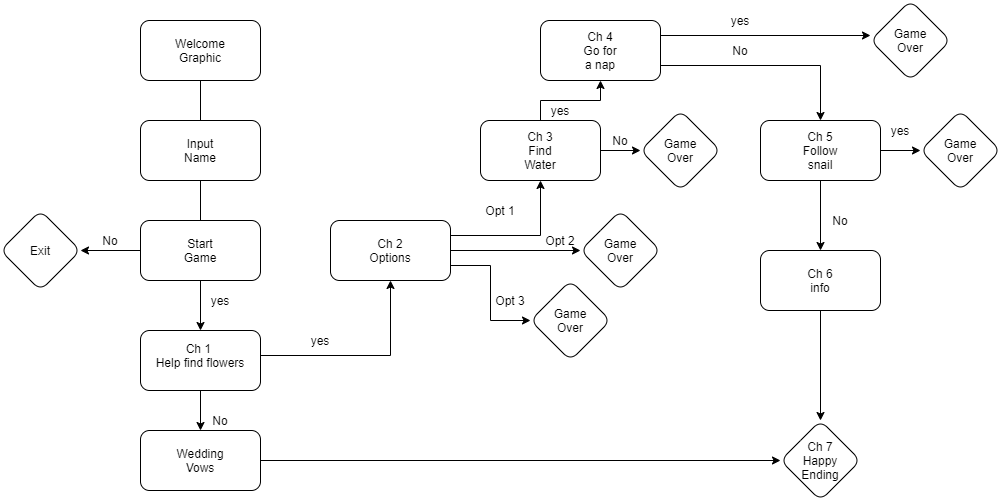

The diagram above was exported from draw.io. Its source (the exported page's mxGraphModel, read from the mxfile embedded in the PNG):
<mxGraphModel dx="1422" dy="705" grid="1" gridSize="10" guides="1" tooltips="1" connect="1" arrows="1" fold="1" page="1" pageScale="1" pageWidth="1169" pageHeight="827" background="#FFFFFF" math="0" shadow="0">
  <root>
    <mxCell id="0" />
    <mxCell id="1" parent="0" />
    <mxCell id="Yi-cvL3anT0xKWAretza-65" value="" style="edgeStyle=orthogonalEdgeStyle;rounded=0;orthogonalLoop=1;jettySize=auto;html=1;entryX=0;entryY=0.5;entryDx=0;entryDy=0;" edge="1" parent="1" source="Yi-cvL3anT0xKWAretza-68" target="Yi-cvL3anT0xKWAretza-97">
      <mxGeometry relative="1" as="geometry">
        <mxPoint x="580" y="380" as="targetPoint" />
      </mxGeometry>
    </mxCell>
    <mxCell id="Yi-cvL3anT0xKWAretza-66" style="edgeStyle=orthogonalEdgeStyle;rounded=0;orthogonalLoop=1;jettySize=auto;html=1;exitX=1;exitY=0.25;exitDx=0;exitDy=0;" edge="1" parent="1" source="Yi-cvL3anT0xKWAretza-68" target="Yi-cvL3anT0xKWAretza-92">
      <mxGeometry relative="1" as="geometry" />
    </mxCell>
    <mxCell id="Yi-cvL3anT0xKWAretza-67" style="edgeStyle=orthogonalEdgeStyle;rounded=0;orthogonalLoop=1;jettySize=auto;html=1;exitX=1;exitY=0.75;exitDx=0;exitDy=0;" edge="1" parent="1" source="Yi-cvL3anT0xKWAretza-68" target="Yi-cvL3anT0xKWAretza-98">
      <mxGeometry relative="1" as="geometry" />
    </mxCell>
    <mxCell id="Yi-cvL3anT0xKWAretza-68" value="" style="rounded=1;whiteSpace=wrap;html=1;" vertex="1" parent="1">
      <mxGeometry x="370" y="350" width="120" height="60" as="geometry" />
    </mxCell>
    <mxCell id="Yi-cvL3anT0xKWAretza-69" value="" style="edgeStyle=orthogonalEdgeStyle;rounded=0;orthogonalLoop=1;jettySize=auto;html=1;" edge="1" parent="1" source="Yi-cvL3anT0xKWAretza-70">
      <mxGeometry relative="1" as="geometry">
        <mxPoint x="240" y="280" as="targetPoint" />
      </mxGeometry>
    </mxCell>
    <mxCell id="Yi-cvL3anT0xKWAretza-70" value="" style="rounded=1;whiteSpace=wrap;html=1;" vertex="1" parent="1">
      <mxGeometry x="180" y="150" width="120" height="60" as="geometry" />
    </mxCell>
    <mxCell id="Yi-cvL3anT0xKWAretza-71" value="Welcome Graphic" style="text;html=1;strokeColor=none;fillColor=none;align=center;verticalAlign=middle;whiteSpace=wrap;rounded=0;" vertex="1" parent="1">
      <mxGeometry x="220" y="170" width="40" height="20" as="geometry" />
    </mxCell>
    <mxCell id="Yi-cvL3anT0xKWAretza-72" value="" style="edgeStyle=orthogonalEdgeStyle;rounded=0;orthogonalLoop=1;jettySize=auto;html=1;" edge="1" parent="1" source="Yi-cvL3anT0xKWAretza-73">
      <mxGeometry relative="1" as="geometry">
        <mxPoint x="240" y="370" as="targetPoint" />
      </mxGeometry>
    </mxCell>
    <mxCell id="Yi-cvL3anT0xKWAretza-73" value="" style="whiteSpace=wrap;html=1;rounded=1;" vertex="1" parent="1">
      <mxGeometry x="180" y="250" width="120" height="60" as="geometry" />
    </mxCell>
    <mxCell id="Yi-cvL3anT0xKWAretza-74" value="Input Name" style="text;html=1;strokeColor=none;fillColor=none;align=center;verticalAlign=middle;whiteSpace=wrap;rounded=0;" vertex="1" parent="1">
      <mxGeometry x="220" y="270" width="40" height="20" as="geometry" />
    </mxCell>
    <mxCell id="Yi-cvL3anT0xKWAretza-75" value="" style="edgeStyle=orthogonalEdgeStyle;rounded=0;orthogonalLoop=1;jettySize=auto;html=1;entryX=1;entryY=0.5;entryDx=0;entryDy=0;" edge="1" parent="1" source="Yi-cvL3anT0xKWAretza-77" target="Yi-cvL3anT0xKWAretza-81">
      <mxGeometry relative="1" as="geometry">
        <mxPoint x="130" y="400" as="targetPoint" />
      </mxGeometry>
    </mxCell>
    <mxCell id="Yi-cvL3anT0xKWAretza-76" value="" style="edgeStyle=orthogonalEdgeStyle;rounded=0;orthogonalLoop=1;jettySize=auto;html=1;" edge="1" parent="1" source="Yi-cvL3anT0xKWAretza-77">
      <mxGeometry relative="1" as="geometry">
        <mxPoint x="240" y="460" as="targetPoint" />
      </mxGeometry>
    </mxCell>
    <mxCell id="Yi-cvL3anT0xKWAretza-77" value="" style="rounded=1;whiteSpace=wrap;html=1;" vertex="1" parent="1">
      <mxGeometry x="180" y="350" width="120" height="60" as="geometry" />
    </mxCell>
    <mxCell id="Yi-cvL3anT0xKWAretza-78" value="Start Game" style="text;html=1;strokeColor=none;fillColor=none;align=center;verticalAlign=middle;whiteSpace=wrap;rounded=0;" vertex="1" parent="1">
      <mxGeometry x="220" y="370" width="40" height="20" as="geometry" />
    </mxCell>
    <mxCell id="Yi-cvL3anT0xKWAretza-79" value="" style="rounded=1;whiteSpace=wrap;html=1;" vertex="1" parent="1">
      <mxGeometry x="180" y="460" width="120" height="60" as="geometry" />
    </mxCell>
    <mxCell id="Yi-cvL3anT0xKWAretza-80" value="No" style="text;html=1;strokeColor=none;fillColor=none;align=center;verticalAlign=middle;whiteSpace=wrap;rounded=0;" vertex="1" parent="1">
      <mxGeometry x="130" y="360" width="40" height="20" as="geometry" />
    </mxCell>
    <mxCell id="Yi-cvL3anT0xKWAretza-81" value="" style="rhombus;whiteSpace=wrap;html=1;rounded=1;" vertex="1" parent="1">
      <mxGeometry x="40" y="340" width="80" height="80" as="geometry" />
    </mxCell>
    <mxCell id="Yi-cvL3anT0xKWAretza-82" value="Exit" style="text;html=1;strokeColor=none;fillColor=none;align=center;verticalAlign=middle;whiteSpace=wrap;rounded=0;" vertex="1" parent="1">
      <mxGeometry x="60" y="370" width="40" height="20" as="geometry" />
    </mxCell>
    <mxCell id="Yi-cvL3anT0xKWAretza-83" value="" style="edgeStyle=orthogonalEdgeStyle;rounded=0;orthogonalLoop=1;jettySize=auto;html=1;exitX=0.5;exitY=1;exitDx=0;exitDy=0;" edge="1" parent="1" source="Yi-cvL3anT0xKWAretza-79" target="Yi-cvL3anT0xKWAretza-87">
      <mxGeometry relative="1" as="geometry" />
    </mxCell>
    <mxCell id="Yi-cvL3anT0xKWAretza-84" value="" style="edgeStyle=orthogonalEdgeStyle;rounded=0;orthogonalLoop=1;jettySize=auto;html=1;" edge="1" parent="1" source="Yi-cvL3anT0xKWAretza-85" target="Yi-cvL3anT0xKWAretza-68">
      <mxGeometry relative="1" as="geometry" />
    </mxCell>
    <mxCell id="Yi-cvL3anT0xKWAretza-85" value="Ch 1&amp;nbsp;&lt;br&gt;Help find flowers" style="text;html=1;strokeColor=none;fillColor=none;align=center;verticalAlign=middle;whiteSpace=wrap;rounded=0;" vertex="1" parent="1">
      <mxGeometry x="180" y="460" width="120" height="50" as="geometry" />
    </mxCell>
    <mxCell id="Yi-cvL3anT0xKWAretza-86" style="edgeStyle=orthogonalEdgeStyle;rounded=0;orthogonalLoop=1;jettySize=auto;html=1;" edge="1" parent="1" source="Yi-cvL3anT0xKWAretza-87" target="Yi-cvL3anT0xKWAretza-120">
      <mxGeometry relative="1" as="geometry" />
    </mxCell>
    <mxCell id="Yi-cvL3anT0xKWAretza-87" value="" style="rounded=1;whiteSpace=wrap;html=1;" vertex="1" parent="1">
      <mxGeometry x="180" y="560" width="120" height="60" as="geometry" />
    </mxCell>
    <mxCell id="Yi-cvL3anT0xKWAretza-88" value="yes" style="text;html=1;strokeColor=none;fillColor=none;align=center;verticalAlign=middle;whiteSpace=wrap;rounded=0;" vertex="1" parent="1">
      <mxGeometry x="340" y="460" width="40" height="20" as="geometry" />
    </mxCell>
    <mxCell id="Yi-cvL3anT0xKWAretza-89" value="Ch 2&lt;br&gt;Options" style="text;html=1;strokeColor=none;fillColor=none;align=center;verticalAlign=middle;whiteSpace=wrap;rounded=0;" vertex="1" parent="1">
      <mxGeometry x="410" y="370" width="40" height="20" as="geometry" />
    </mxCell>
    <mxCell id="Yi-cvL3anT0xKWAretza-90" value="" style="edgeStyle=orthogonalEdgeStyle;rounded=0;orthogonalLoop=1;jettySize=auto;html=1;" edge="1" parent="1" source="Yi-cvL3anT0xKWAretza-92" target="Yi-cvL3anT0xKWAretza-103">
      <mxGeometry relative="1" as="geometry" />
    </mxCell>
    <mxCell id="Yi-cvL3anT0xKWAretza-91" value="" style="edgeStyle=orthogonalEdgeStyle;rounded=0;orthogonalLoop=1;jettySize=auto;html=1;" edge="1" parent="1" source="Yi-cvL3anT0xKWAretza-92" target="Yi-cvL3anT0xKWAretza-104">
      <mxGeometry relative="1" as="geometry" />
    </mxCell>
    <mxCell id="Yi-cvL3anT0xKWAretza-92" value="" style="whiteSpace=wrap;html=1;rounded=1;" vertex="1" parent="1">
      <mxGeometry x="520" y="250" width="120" height="60" as="geometry" />
    </mxCell>
    <mxCell id="Yi-cvL3anT0xKWAretza-93" value="Opt 1" style="text;html=1;strokeColor=none;fillColor=none;align=center;verticalAlign=middle;whiteSpace=wrap;rounded=0;" vertex="1" parent="1">
      <mxGeometry x="520" y="330" width="40" height="20" as="geometry" />
    </mxCell>
    <mxCell id="Yi-cvL3anT0xKWAretza-94" value="Opt 2" style="text;html=1;strokeColor=none;fillColor=none;align=center;verticalAlign=middle;whiteSpace=wrap;rounded=0;" vertex="1" parent="1">
      <mxGeometry x="580" y="360" width="40" height="20" as="geometry" />
    </mxCell>
    <mxCell id="Yi-cvL3anT0xKWAretza-95" value="Opt 3" style="text;html=1;strokeColor=none;fillColor=none;align=center;verticalAlign=middle;whiteSpace=wrap;rounded=0;" vertex="1" parent="1">
      <mxGeometry x="530" y="420" width="40" height="20" as="geometry" />
    </mxCell>
    <mxCell id="Yi-cvL3anT0xKWAretza-96" value="Ch 3&lt;br&gt;Find Water" style="text;html=1;strokeColor=none;fillColor=none;align=center;verticalAlign=middle;whiteSpace=wrap;rounded=0;" vertex="1" parent="1">
      <mxGeometry x="560" y="270" width="40" height="20" as="geometry" />
    </mxCell>
    <mxCell id="Yi-cvL3anT0xKWAretza-97" value="" style="rhombus;whiteSpace=wrap;html=1;rounded=1;" vertex="1" parent="1">
      <mxGeometry x="620" y="340" width="80" height="80" as="geometry" />
    </mxCell>
    <mxCell id="Yi-cvL3anT0xKWAretza-98" value="" style="rhombus;whiteSpace=wrap;html=1;rounded=1;" vertex="1" parent="1">
      <mxGeometry x="570" y="410" width="80" height="80" as="geometry" />
    </mxCell>
    <mxCell id="Yi-cvL3anT0xKWAretza-99" value="Game Over" style="text;html=1;strokeColor=none;fillColor=none;align=center;verticalAlign=middle;whiteSpace=wrap;rounded=0;" vertex="1" parent="1">
      <mxGeometry x="640" y="370" width="40" height="20" as="geometry" />
    </mxCell>
    <mxCell id="Yi-cvL3anT0xKWAretza-100" value="Game Over" style="text;html=1;strokeColor=none;fillColor=none;align=center;verticalAlign=middle;whiteSpace=wrap;rounded=0;" vertex="1" parent="1">
      <mxGeometry x="590" y="440" width="40" height="20" as="geometry" />
    </mxCell>
    <mxCell id="Yi-cvL3anT0xKWAretza-101" style="edgeStyle=orthogonalEdgeStyle;rounded=0;orthogonalLoop=1;jettySize=auto;html=1;exitX=1;exitY=0.75;exitDx=0;exitDy=0;entryX=0.5;entryY=0;entryDx=0;entryDy=0;" edge="1" parent="1" source="Yi-cvL3anT0xKWAretza-103" target="Yi-cvL3anT0xKWAretza-111">
      <mxGeometry relative="1" as="geometry" />
    </mxCell>
    <mxCell id="Yi-cvL3anT0xKWAretza-102" style="edgeStyle=orthogonalEdgeStyle;rounded=0;orthogonalLoop=1;jettySize=auto;html=1;exitX=1;exitY=0.25;exitDx=0;exitDy=0;" edge="1" parent="1" source="Yi-cvL3anT0xKWAretza-103">
      <mxGeometry relative="1" as="geometry">
        <mxPoint x="910" y="165" as="targetPoint" />
      </mxGeometry>
    </mxCell>
    <mxCell id="Yi-cvL3anT0xKWAretza-103" value="" style="rounded=1;whiteSpace=wrap;html=1;" vertex="1" parent="1">
      <mxGeometry x="580" y="150" width="120" height="60" as="geometry" />
    </mxCell>
    <mxCell id="Yi-cvL3anT0xKWAretza-104" value="" style="rhombus;whiteSpace=wrap;html=1;rounded=1;" vertex="1" parent="1">
      <mxGeometry x="680" y="240" width="80" height="80" as="geometry" />
    </mxCell>
    <mxCell id="Yi-cvL3anT0xKWAretza-105" value="Game Over" style="text;html=1;strokeColor=none;fillColor=none;align=center;verticalAlign=middle;whiteSpace=wrap;rounded=0;" vertex="1" parent="1">
      <mxGeometry x="700" y="270" width="40" height="20" as="geometry" />
    </mxCell>
    <mxCell id="Yi-cvL3anT0xKWAretza-106" value="No" style="text;html=1;strokeColor=none;fillColor=none;align=center;verticalAlign=middle;whiteSpace=wrap;rounded=0;" vertex="1" parent="1">
      <mxGeometry x="640" y="260" width="40" height="20" as="geometry" />
    </mxCell>
    <mxCell id="Yi-cvL3anT0xKWAretza-107" value="yes" style="text;html=1;strokeColor=none;fillColor=none;align=center;verticalAlign=middle;whiteSpace=wrap;rounded=0;" vertex="1" parent="1">
      <mxGeometry x="580" y="230" width="40" height="20" as="geometry" />
    </mxCell>
    <mxCell id="Yi-cvL3anT0xKWAretza-108" value="Ch 4&lt;br&gt;Go for a nap" style="text;html=1;strokeColor=none;fillColor=none;align=center;verticalAlign=middle;whiteSpace=wrap;rounded=0;" vertex="1" parent="1">
      <mxGeometry x="620" y="170" width="40" height="20" as="geometry" />
    </mxCell>
    <mxCell id="Yi-cvL3anT0xKWAretza-109" value="" style="edgeStyle=orthogonalEdgeStyle;rounded=0;orthogonalLoop=1;jettySize=auto;html=1;" edge="1" parent="1" source="Yi-cvL3anT0xKWAretza-111" target="Yi-cvL3anT0xKWAretza-115">
      <mxGeometry relative="1" as="geometry" />
    </mxCell>
    <mxCell id="Yi-cvL3anT0xKWAretza-110" value="" style="edgeStyle=orthogonalEdgeStyle;rounded=0;orthogonalLoop=1;jettySize=auto;html=1;" edge="1" parent="1" source="Yi-cvL3anT0xKWAretza-111" target="Yi-cvL3anT0xKWAretza-118">
      <mxGeometry relative="1" as="geometry" />
    </mxCell>
    <mxCell id="Yi-cvL3anT0xKWAretza-111" value="" style="rounded=1;whiteSpace=wrap;html=1;" vertex="1" parent="1">
      <mxGeometry x="800" y="250" width="120" height="60" as="geometry" />
    </mxCell>
    <mxCell id="Yi-cvL3anT0xKWAretza-112" value="" style="rhombus;whiteSpace=wrap;html=1;rounded=1;" vertex="1" parent="1">
      <mxGeometry x="910" y="130" width="80" height="80" as="geometry" />
    </mxCell>
    <mxCell id="Yi-cvL3anT0xKWAretza-113" value="Game Over" style="text;html=1;strokeColor=none;fillColor=none;align=center;verticalAlign=middle;whiteSpace=wrap;rounded=0;" vertex="1" parent="1">
      <mxGeometry x="930" y="160" width="40" height="20" as="geometry" />
    </mxCell>
    <mxCell id="Yi-cvL3anT0xKWAretza-114" value="Ch 5&lt;br&gt;Follow snail" style="text;html=1;strokeColor=none;fillColor=none;align=center;verticalAlign=middle;whiteSpace=wrap;rounded=0;" vertex="1" parent="1">
      <mxGeometry x="840" y="270" width="40" height="20" as="geometry" />
    </mxCell>
    <mxCell id="Yi-cvL3anT0xKWAretza-115" value="" style="rhombus;whiteSpace=wrap;html=1;rounded=1;" vertex="1" parent="1">
      <mxGeometry x="960" y="240" width="80" height="80" as="geometry" />
    </mxCell>
    <mxCell id="Yi-cvL3anT0xKWAretza-116" value="Game Over" style="text;html=1;strokeColor=none;fillColor=none;align=center;verticalAlign=middle;whiteSpace=wrap;rounded=0;" vertex="1" parent="1">
      <mxGeometry x="980" y="270" width="40" height="20" as="geometry" />
    </mxCell>
    <mxCell id="Yi-cvL3anT0xKWAretza-117" value="" style="edgeStyle=orthogonalEdgeStyle;rounded=0;orthogonalLoop=1;jettySize=auto;html=1;" edge="1" parent="1" source="Yi-cvL3anT0xKWAretza-118" target="Yi-cvL3anT0xKWAretza-120">
      <mxGeometry relative="1" as="geometry" />
    </mxCell>
    <mxCell id="Yi-cvL3anT0xKWAretza-118" value="" style="rounded=1;whiteSpace=wrap;html=1;" vertex="1" parent="1">
      <mxGeometry x="800" y="380" width="120" height="60" as="geometry" />
    </mxCell>
    <mxCell id="Yi-cvL3anT0xKWAretza-119" value="Ch 6&lt;br&gt;info" style="text;html=1;strokeColor=none;fillColor=none;align=center;verticalAlign=middle;whiteSpace=wrap;rounded=0;" vertex="1" parent="1">
      <mxGeometry x="840" y="400" width="40" height="20" as="geometry" />
    </mxCell>
    <mxCell id="Yi-cvL3anT0xKWAretza-120" value="" style="rhombus;whiteSpace=wrap;html=1;rounded=1;" vertex="1" parent="1">
      <mxGeometry x="820" y="550" width="80" height="80" as="geometry" />
    </mxCell>
    <mxCell id="Yi-cvL3anT0xKWAretza-121" value="Ch 7&lt;br&gt;Happy Ending" style="text;html=1;strokeColor=none;fillColor=none;align=center;verticalAlign=middle;whiteSpace=wrap;rounded=0;" vertex="1" parent="1">
      <mxGeometry x="840" y="580" width="40" height="20" as="geometry" />
    </mxCell>
    <mxCell id="Yi-cvL3anT0xKWAretza-122" value="No" style="text;html=1;strokeColor=none;fillColor=none;align=center;verticalAlign=middle;whiteSpace=wrap;rounded=0;" vertex="1" parent="1">
      <mxGeometry x="240" y="540" width="40" height="20" as="geometry" />
    </mxCell>
    <mxCell id="Yi-cvL3anT0xKWAretza-123" value="Wedding Vows" style="text;html=1;strokeColor=none;fillColor=none;align=center;verticalAlign=middle;whiteSpace=wrap;rounded=0;" vertex="1" parent="1">
      <mxGeometry x="220" y="580" width="40" height="20" as="geometry" />
    </mxCell>
    <mxCell id="Yi-cvL3anT0xKWAretza-124" value="yes" style="text;html=1;strokeColor=none;fillColor=none;align=center;verticalAlign=middle;whiteSpace=wrap;rounded=0;" vertex="1" parent="1">
      <mxGeometry x="760" y="140" width="40" height="20" as="geometry" />
    </mxCell>
    <mxCell id="Yi-cvL3anT0xKWAretza-125" value="No" style="text;html=1;strokeColor=none;fillColor=none;align=center;verticalAlign=middle;whiteSpace=wrap;rounded=0;" vertex="1" parent="1">
      <mxGeometry x="760" y="170" width="40" height="20" as="geometry" />
    </mxCell>
    <mxCell id="Yi-cvL3anT0xKWAretza-126" value="yes" style="text;html=1;strokeColor=none;fillColor=none;align=center;verticalAlign=middle;whiteSpace=wrap;rounded=0;" vertex="1" parent="1">
      <mxGeometry x="920" y="250" width="40" height="20" as="geometry" />
    </mxCell>
    <mxCell id="Yi-cvL3anT0xKWAretza-127" value="No" style="text;html=1;strokeColor=none;fillColor=none;align=center;verticalAlign=middle;whiteSpace=wrap;rounded=0;" vertex="1" parent="1">
      <mxGeometry x="860" y="340" width="40" height="20" as="geometry" />
    </mxCell>
    <mxCell id="Yi-cvL3anT0xKWAretza-128" value="yes" style="text;html=1;strokeColor=none;fillColor=none;align=center;verticalAlign=middle;whiteSpace=wrap;rounded=0;" vertex="1" parent="1">
      <mxGeometry x="240" y="420" width="40" height="20" as="geometry" />
    </mxCell>
  </root>
</mxGraphModel>